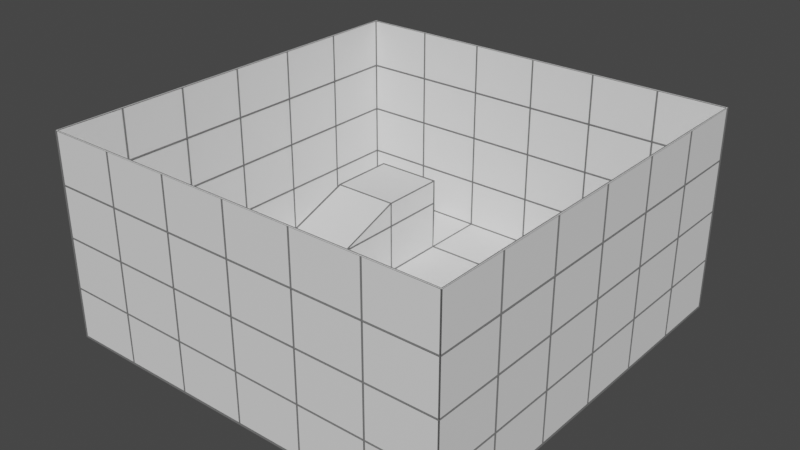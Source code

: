 # Source: Room3.blend  (saved by Blender 4.2.66; exported with 4.5.12 LTS)
import bpy
from mathutils import Matrix  # noqa: F401  (used for matrix-valued properties, if any)

bpy.ops.wm.read_factory_settings(use_empty=True)
scene = bpy.context.scene
scene.name = 'Scene'

# ---- collections
col_collection = bpy.data.collections.new('Collection'); scene.collection.children.link(col_collection)

# ---- materials (node trees are filled in below, after node groups)
mat_material_001 = bpy.data.materials.new('Material.001')
mat_material_001.use_transparent_shadow = False
mat_wireframe = bpy.data.materials.new('Wireframe')
mat_wireframe.use_transparent_shadow = False

# ---- material node trees
mat_material_001.use_nodes = True; mat_material_001.node_tree.nodes.clear()
_N = mat_material_001.node_tree.nodes; _L = mat_material_001.node_tree.links
n0 = _N.new('ShaderNodeBsdfPrincipled'); n0.name = 'Principled BSDF'; n0.location = (10, 300)
n0.distribution = 'GGX'
n0.subsurface_method = 'RANDOM_WALK_SKIN'
n0.inputs[0].default_value = (0.855, 0.855, 0.855, 1.0)
n0.inputs[3].default_value = 1.45
n0.inputs[27].default_value = (0.0, 0.0, 0.0, 1.0)
n0.inputs[28].default_value = 1.0
n1 = _N.new('ShaderNodeOutputMaterial'); n1.name = 'Material Output'; n1.location = (300, 300)
_L.new(n0.outputs[0], n1.inputs[0])
n1.is_active_output = True
mat_wireframe.use_nodes = True; mat_wireframe.node_tree.nodes.clear()
_N = mat_wireframe.node_tree.nodes; _L = mat_wireframe.node_tree.links
n0 = _N.new('ShaderNodeBsdfPrincipled'); n0.name = 'Principled BSDF'; n0.location = (10, 300)
n0.distribution = 'GGX'
n0.subsurface_method = 'RANDOM_WALK_SKIN'
n0.inputs[0].default_value = (0.1329, 0.1329, 0.1329, 1.0)
n0.inputs[3].default_value = 1.45
n0.inputs[27].default_value = (0.0, 0.0, 0.0, 1.0)
n0.inputs[28].default_value = 1.0
n1 = _N.new('ShaderNodeOutputMaterial'); n1.name = 'Material Output'; n1.location = (300, 300)
_L.new(n0.outputs[0], n1.inputs[0])
n1.is_active_output = True

# ---- world
world_world = bpy.data.worlds.new('World'); scene.world = world_world
world_world.use_nodes = True; world_world.node_tree.nodes.clear()
_N = world_world.node_tree.nodes; _L = world_world.node_tree.links
n0 = _N.new('ShaderNodeOutputWorld'); n0.name = 'World Output'; n0.location = (300, 300)
n1 = _N.new('ShaderNodeBackground'); n1.name = 'Background'; n1.location = (10, 300)
n1.inputs[0].default_value = (0.05088, 0.05088, 0.05088, 1.0)
_L.new(n1.outputs[0], n0.inputs[0])
n0.is_active_output = True
world_world.color = (0.05088, 0.05088, 0.05088)
world_world.use_sun_shadow = False
world_world.sun_shadow_jitter_overblur = 0.0

# ---- meshes
me_plane = bpy.data.meshes.new('Plane')
me_plane.from_pydata([(-1.0, -1.0, 0.0), (1.0, -1.0, 0.0), (-1.0, 1.0, 0.0), (1.0, 1.0, 0.0), (-1.0, 0.0, 0.0), (0.0, -1.0, 0.0), (1.0, 0.0, 0.0), (0.0, 1.0, 0.0), (0.0, 0.0, 0.0), (-1.0, -1.0, 0.5), (1.0, -1.0, 0.5), (-1.0, 1.0, 0.5), (1.0, 1.0, 0.5), (-1.0, 0.0, 0.5), (0.0, -1.0, 0.5), (1.0, 0.0, 0.5), (0.0, 1.0, 0.5), (-1.0, -0.3333, 0.0), (-1.0, -0.6667, 0.0), (0.3333, -1.0, 0.0), (0.6667, -1.0, 0.0), (1.0, 0.3333, 0.0), (1.0, 0.6667, 0.0), (-0.3333, 1.0, 0.0), (-0.6667, 1.0, 0.0), (-1.0, 0.6667, 0.0), (-1.0, 0.3333, 0.0), (-0.6667, -1.0, 0.0), (-0.3333, -1.0, 0.0), (1.0, -0.6667, 0.0), (1.0, -0.3333, 0.0), (0.6667, 1.0, 0.0), (0.3333, 1.0, 0.0), (0.0, 0.3333, 0.0), (0.0, 0.6667, 0.0), (0.0, -0.6667, 0.0), (0.0, -0.3333, 0.0), (-0.3333, 0.0, 0.0), (-0.6667, 0.0, 0.0), (0.6667, 0.0, 0.0), (0.3333, 0.0, 0.0), (-1.0, -0.3333, 0.5), (-1.0, -0.6667, 0.5), (0.3333, -1.0, 0.5), (0.6667, -1.0, 0.5), (1.0, 0.3333, 0.5), (1.0, 0.6667, 0.5), (-0.3333, 1.0, 0.5), (-0.6667, 1.0, 0.5), (-1.0, 0.6667, 0.5), (-1.0, 0.3333, 0.5), (-0.6667, -1.0, 0.5), (-0.3333, -1.0, 0.5), (1.0, -0.6667, 0.5), (1.0, -0.3333, 0.5), (0.6667, 1.0, 0.5), (0.3333, 1.0, 0.5), (0.3333, -0.6667, 0.0), (0.3333, -0.3333, 0.0), (0.6667, -0.6667, 0.0), (0.6667, -0.3333, 0.0), (-0.6667, -0.6667, 0.0), (-0.6667, -0.3333, 0.0), (-0.3333, -0.6667, 0.0), (-0.3333, -0.3333, 0.0), (-0.6667, 0.3333, 0.0), (-0.6667, 0.6667, 0.0), (-0.3333, 0.3333, 0.0), (-0.3333, 0.6667, 0.0), (0.3333, 0.3333, 0.0), (0.3333, 0.6667, 0.0), (0.6667, 0.3333, 0.0), (0.6667, 0.6667, 0.0), (1.0, 0.0, 0.25), (1.0, -1.0, 0.25), (-1.0, 0.0, 0.25), (-1.0, 1.0, 0.25), (1.0, 1.0, 0.25), (-1.0, -1.0, 0.25), (0.0, 1.0, 0.25), (0.0, -1.0, 0.25), (0.6667, -1.0, 0.25), (0.3333, -1.0, 0.25), (-0.6667, 1.0, 0.25), (-0.3333, 1.0, 0.25), (-0.3333, -1.0, 0.25), (-0.6667, -1.0, 0.25), (0.3333, 1.0, 0.25), (0.6667, 1.0, 0.25), (-1.0, -0.6667, 0.25), (-1.0, -0.3333, 0.25), (1.0, 0.6667, 0.25), (1.0, 0.3333, 0.25), (-1.0, 0.3333, 0.25), (-1.0, 0.6667, 0.25), (1.0, -0.3333, 0.25), (1.0, -0.6667, 0.25), (-1.0, -1.0, 0.75), (1.0, -1.0, 0.75), (-1.0, 1.0, 0.75), (1.0, 1.0, 0.75), (-1.0, 0.0, 0.75), (0.0, -1.0, 0.75), (1.0, 0.0, 0.75), (0.0, 1.0, 0.75), (-1.0, -0.3333, 0.75), (-1.0, -0.6667, 0.75), (0.3333, -1.0, 0.75), (0.6667, -1.0, 0.75), (1.0, 0.3333, 0.75), (1.0, 0.6667, 0.75), (-0.3333, 1.0, 0.75), (-0.6667, 1.0, 0.75), (-1.0, 0.6667, 0.75), (-1.0, 0.3333, 0.75), (-0.6667, -1.0, 0.75), (-0.3333, -1.0, 0.75), (1.0, -0.6667, 0.75), (1.0, -0.3333, 0.75), (0.6667, 1.0, 0.75), (0.3333, 1.0, 0.75), (-1.0, -1.0, 1.0), (1.0, -1.0, 1.0), (-1.0, 1.0, 1.0), (1.0, 1.0, 1.0), (-1.0, 0.0, 1.0), (0.0, -1.0, 1.0), (1.0, 0.0, 1.0), (0.0, 1.0, 1.0), (-1.0, -0.3333, 1.0), (-1.0, -0.6667, 1.0), (0.3333, -1.0, 1.0), (0.6667, -1.0, 1.0), (1.0, 0.3333, 1.0), (1.0, 0.6667, 1.0), (-0.3333, 1.0, 1.0), (-0.6667, 1.0, 1.0), (-1.0, 0.6667, 1.0), (-1.0, 0.3333, 1.0), (-0.6667, -1.0, 1.0), (-0.3333, -1.0, 1.0), (1.0, -0.6667, 1.0), (1.0, -0.3333, 1.0), (0.6667, 1.0, 1.0), (0.3333, 1.0, 1.0), (-0.3333, -0.3333, 0.25), (-0.3333, -0.6667, 0.25), (-0.6667, -0.3333, 0.25), (-0.6667, -0.6667, 0.25), (-0.6667, 0.6667, 0.375), (-0.6667, 0.3333, 0.375), (0.0, -0.3333, 0.125), (0.0, -0.6667, 0.125), (-0.6667, 0.0, 0.25), (-0.3333, 0.0, 0.25), (-0.6667, 0.3333, 0.25), (-0.6667, 0.6667, 0.25), (-0.3333, 0.3333, 0.25), (-0.3333, 0.6667, 0.25), (-0.3333, 0.3333, 0.375), (-0.3333, 0.6667, 0.375)], [], [(72, 22, 3, 31), (68, 34, 7, 23), (64, 36, 8, 37), (60, 30, 6, 39), (96, 74, 10, 53), (94, 76, 11, 49), (92, 73, 15, 45), (90, 75, 13, 41), (88, 77, 12, 55), (86, 78, 9, 51), (84, 79, 16, 47), (82, 80, 14, 43), (74, 81, 44, 10), (81, 82, 43, 44), (76, 83, 48, 11), (83, 84, 47, 48), (80, 85, 52, 14), (85, 86, 51, 52), (79, 87, 56, 16), (87, 88, 55, 56), (78, 89, 42, 9), (89, 90, 41, 42), (77, 91, 46, 12), (91, 92, 45, 46), (75, 93, 50, 13), (93, 94, 49, 50), (73, 95, 54, 15), (95, 96, 53, 54), (36, 58, 40, 8), (58, 60, 39, 40), (5, 19, 57, 35), (63, 64, 145, 146), (19, 20, 59, 57), (57, 59, 60, 58), (20, 1, 29, 59), (59, 29, 30, 60), (17, 62, 38, 4), (62, 64, 37, 38), (0, 27, 61, 18), (18, 61, 62, 17), (27, 28, 63, 61), (61, 63, 146, 148), (28, 5, 35, 63), (63, 35, 152, 146), (25, 66, 24, 2), (66, 68, 23, 24), (4, 38, 65, 26), (26, 65, 66, 25), (38, 37, 154, 153), (68, 66, 156, 158), (37, 8, 33, 67), (67, 33, 34, 68), (34, 70, 32, 7), (70, 72, 31, 32), (8, 40, 69, 33), (33, 69, 70, 34), (40, 39, 71, 69), (69, 71, 72, 70), (39, 6, 21, 71), (71, 21, 22, 72), (30, 29, 96, 95), (6, 30, 95, 73), (26, 25, 94, 93), (4, 26, 93, 75), (22, 21, 92, 91), (3, 22, 91, 77), (18, 17, 90, 89), (0, 18, 89, 78), (32, 31, 88, 87), (7, 32, 87, 79), (28, 27, 86, 85), (5, 28, 85, 80), (24, 23, 84, 83), (2, 24, 83, 76), (20, 19, 82, 81), (1, 20, 81, 74), (19, 5, 80, 82), (23, 7, 79, 84), (27, 0, 78, 86), (31, 3, 77, 88), (17, 4, 75, 90), (21, 6, 73, 92), (25, 2, 76, 94), (29, 1, 74, 96), (50, 49, 113, 114), (14, 52, 116, 102), (43, 14, 102, 107), (51, 9, 97, 115), (15, 54, 118, 103), (44, 43, 107, 108), (52, 51, 115, 116), (16, 56, 120, 104), (45, 15, 103, 109), (9, 42, 106, 97), (53, 10, 98, 117), (46, 45, 109, 110), (10, 44, 108, 98), (54, 53, 117, 118), (47, 16, 104, 111), (12, 46, 110, 100), (55, 12, 100, 119), (48, 47, 111, 112), (11, 48, 112, 99), (41, 13, 101, 105), (56, 55, 119, 120), (49, 11, 99, 113), (13, 50, 114, 101), (42, 41, 105, 106), (111, 104, 128, 135), (104, 120, 144, 128), (119, 100, 124, 143), (97, 106, 130, 121), (112, 111, 135, 136), (105, 101, 125, 129), (120, 119, 143, 144), (98, 108, 132, 122), (113, 99, 123, 137), (106, 105, 129, 130), (100, 110, 134, 124), (114, 113, 137, 138), (107, 102, 126, 131), (99, 112, 136, 123), (115, 97, 121, 139), (108, 107, 131, 132), (101, 114, 138, 125), (116, 115, 139, 140), (109, 103, 127, 133), (102, 116, 140, 126), (117, 98, 122, 141), (110, 109, 133, 134), (103, 118, 142, 127), (118, 117, 141, 142), (154, 157, 159), (64, 62, 147, 145), (62, 61, 148, 147), (148, 146, 145, 147), (146, 152, 151, 145), (65, 38, 153, 155), (36, 64, 145, 151), (152, 57, 58, 151), (36, 35, 152, 151), (58, 36, 151), (35, 57, 152), (150, 159, 160, 149), (37, 67, 157, 154), (158, 156, 149, 160), (67, 68, 158, 157), (65, 67, 157, 155), (66, 65, 155, 156), (157, 158, 160, 159), (155, 157, 159, 150), (156, 155, 150, 149), (153, 154, 159, 150), (155, 153, 150)])
_uv = me_plane.uv_layers.new(name='UVMap')
_uv.uv.foreach_set('vector', [0.8333, 0.8333, 1.0, 0.8333, 1.0, 1.0, 0.8333, 1.0, 0.3333, 0.8333, 0.5, 0.8333, 0.5, 1.0, 0.3333, 1.0, 0.3333, 0.3333, 0.5, 0.3333, 0.5, 0.5, 0.3333, 0.5, 0.8333, 0.3333, 1.0, 0.3333, 1.0, 0.5, 0.8333, 0.5, 1.0, 0.1667, 1.0, 0.0, 1.0, 0.0, 1.0, 0.1667, 0.0, 0.8333, 0.0, 1.0, 0.0, 1.0, 0.0, 0.8333, 1.0, 0.6667, 1.0, 0.5, 1.0, 0.5, 1.0, 0.6667, 0.0, 0.3333, 0.0, 0.5, 0.0, 0.5, 0.0, 0.3333, 0.8333, 1.0, 1.0, 1.0, 1.0, 1.0, 0.8333, 1.0, 0.1667, 0.0, 0.0, 0.0, 0.0, 0.0, 0.1667, 0.0, 0.3333, 1.0, 0.5, 1.0, 0.5, 1.0, 0.3333, 1.0, 0.6667, 0.0, 0.5, 0.0, 0.5, 0.0, 0.6667, 0.0, 1.0, 0.0, 0.8333, 0.0, 0.8333, 0.0, 1.0, 0.0, 0.8333, 0.0, 0.6667, 0.0, 0.6667, 0.0, 0.8333, 0.0, 0.0, 1.0, 0.1667, 1.0, 0.1667, 1.0, 0.0, 1.0, 0.1667, 1.0, 0.3333, 1.0, 0.3333, 1.0, 0.1667, 1.0, 0.5, 0.0, 0.3333, 0.0, 0.3333, 0.0, 0.5, 0.0, 0.3333, 0.0, 0.1667, 0.0, 0.1667, 0.0, 0.3333, 0.0, 0.5, 1.0, 0.6667, 1.0, 0.6667, 1.0, 0.5, 1.0, 0.6667, 1.0, 0.8333, 1.0, 0.8333, 1.0, 0.6667, 1.0, 0.0, 0.0, 0.0, 0.1667, 0.0, 0.1667, 0.0, 0.0, 0.0, 0.1667, 0.0, 0.3333, 0.0, 0.3333, 0.0, 0.1667, 1.0, 1.0, 1.0, 0.8333, 1.0, 0.8333, 1.0, 1.0, 1.0, 0.8333, 1.0, 0.6667, 1.0, 0.6667, 1.0, 0.8333, 0.0, 0.5, 0.0, 0.6667, 0.0, 0.6667, 0.0, 0.5, 0.0, 0.6667, 0.0, 0.8333, 0.0, 0.8333, 0.0, 0.6667, 1.0, 0.5, 1.0, 0.3333, 1.0, 0.3333, 1.0, 0.5, 1.0, 0.3333, 1.0, 0.1667, 1.0, 0.1667, 1.0, 0.3333, 0.5, 0.3333, 0.6667, 0.3333, 0.6667, 0.5, 0.5, 0.5, 0.6667, 0.3333, 0.8333, 0.3333, 0.8333, 0.5, 0.6667, 0.5, 0.5, 0.0, 0.6667, 0.0, 0.6667, 0.1667, 0.5, 0.1667, 0.3333, 0.1667, 0.3333, 0.3333, 0.3333, 0.3333, 0.3333, 0.1667, 0.6667, 0.0, 0.8333, 0.0, 0.8333, 0.1667, 0.6667, 0.1667, 0.6667, 0.1667, 0.8333, 0.1667, 0.8333, 0.3333, 0.6667, 0.3333, 0.8333, 0.0, 1.0, 0.0, 1.0, 0.1667, 0.8333, 0.1667, 0.8333, 0.1667, 1.0, 0.1667, 1.0, 0.3333, 0.8333, 0.3333, 0.0, 0.3333, 0.1667, 0.3333, 0.1667, 0.5, 0.0, 0.5, 0.1667, 0.3333, 0.3333, 0.3333, 0.3333, 0.5, 0.1667, 0.5, 0.0, 0.0, 0.1667, 0.0, 0.1667, 0.1667, 0.0, 0.1667, 0.0, 0.1667, 0.1667, 0.1667, 0.1667, 0.3333, 0.0, 0.3333, 0.1667, 0.0, 0.3333, 0.0, 0.3333, 0.1667, 0.1667, 0.1667, 0.1667, 0.1667, 0.3333, 0.1667, 0.3333, 0.1667, 0.1667, 0.1667, 0.3333, 0.0, 0.5, 0.0, 0.5, 0.1667, 0.3333, 0.1667, 0.3333, 0.1667, 0.5, 0.1667, 0.5, 0.1667, 0.3333, 0.1667, 0.0, 0.8333, 0.1667, 0.8333, 0.1667, 1.0, 0.0, 1.0, 0.1667, 0.8333, 0.3333, 0.8333, 0.3333, 1.0, 0.1667, 1.0, 0.0, 0.5, 0.1667, 0.5, 0.1667, 0.6667, 0.0, 0.6667, 0.0, 0.6667, 0.1667, 0.6667, 0.1667, 0.8333, 0.0, 0.8333, 0.1667, 0.5, 0.3333, 0.5, 0.3333, 0.5, 0.1667, 0.5, 0.3333, 0.8333, 0.1667, 0.8333, 0.1667, 0.8333, 0.3333, 0.8333, 0.3333, 0.5, 0.5, 0.5, 0.5, 0.6667, 0.3333, 0.6667, 0.3333, 0.6667, 0.5, 0.6667, 0.5, 0.8333, 0.3333, 0.8333, 0.5, 0.8333, 0.6667, 0.8333, 0.6667, 1.0, 0.5, 1.0, 0.6667, 0.8333, 0.8333, 0.8333, 0.8333, 1.0, 0.6667, 1.0, 0.5, 0.5, 0.6667, 0.5, 0.6667, 0.6667, 0.5, 0.6667, 0.5, 0.6667, 0.6667, 0.6667, 0.6667, 0.8333, 0.5, 0.8333, 0.6667, 0.5, 0.8333, 0.5, 0.8333, 0.6667, 0.6667, 0.6667, 0.6667, 0.6667, 0.8333, 0.6667, 0.8333, 0.8333, 0.6667, 0.8333, 0.8333, 0.5, 1.0, 0.5, 1.0, 0.6667, 0.8333, 0.6667, 0.8333, 0.6667, 1.0, 0.6667, 1.0, 0.8333, 0.8333, 0.8333, 1.0, 0.3333, 1.0, 0.1667, 1.0, 0.1667, 1.0, 0.3333, 1.0, 0.5, 1.0, 0.3333, 1.0, 0.3333, 1.0, 0.5, 0.0, 0.6667, 0.0, 0.8333, 0.0, 0.8333, 0.0, 0.6667, 0.0, 0.5, 0.0, 0.6667, 0.0, 0.6667, 0.0, 0.5, 1.0, 0.8333, 1.0, 0.6667, 1.0, 0.6667, 1.0, 0.8333, 1.0, 1.0, 1.0, 0.8333, 1.0, 0.8333, 1.0, 1.0, 0.0, 0.1667, 0.0, 0.3333, 0.0, 0.3333, 0.0, 0.1667, 0.0, 0.0, 0.0, 0.1667, 0.0, 0.1667, 0.0, 0.0, 0.6667, 1.0, 0.8333, 1.0, 0.8333, 1.0, 0.6667, 1.0, 0.5, 1.0, 0.6667, 1.0, 0.6667, 1.0, 0.5, 1.0, 0.3333, 0.0, 0.1667, 0.0, 0.1667, 0.0, 0.3333, 0.0, 0.5, 0.0, 0.3333, 0.0, 0.3333, 0.0, 0.5, 0.0, 0.1667, 1.0, 0.3333, 1.0, 0.3333, 1.0, 0.1667, 1.0, 0.0, 1.0, 0.1667, 1.0, 0.1667, 1.0, 0.0, 1.0, 0.8333, 0.0, 0.6667, 0.0, 0.6667, 0.0, 0.8333, 0.0, 1.0, 0.0, 0.8333, 0.0, 0.8333, 0.0, 1.0, 0.0, 0.6667, 0.0, 0.5, 0.0, 0.5, 0.0, 0.6667, 0.0, 0.3333, 1.0, 0.5, 1.0, 0.5, 1.0, 0.3333, 1.0, 0.1667, 0.0, 0.0, 0.0, 0.0, 0.0, 0.1667, 0.0, 0.8333, 1.0, 1.0, 1.0, 1.0, 1.0, 0.8333, 1.0, 0.0, 0.3333, 0.0, 0.5, 0.0, 0.5, 0.0, 0.3333, 1.0, 0.6667, 1.0, 0.5, 1.0, 0.5, 1.0, 0.6667, 0.0, 0.8333, 0.0, 1.0, 0.0, 1.0, 0.0, 0.8333, 1.0, 0.1667, 1.0, 0.0, 1.0, 0.0, 1.0, 0.1667, 0.0, 0.6667, 0.0, 0.8333, 0.0, 0.8333, 0.0, 0.6667, 0.5, 0.0, 0.3333, 0.0, 0.3333, 0.0, 0.5, 0.0, 0.6667, 0.0, 0.5, 0.0, 0.5, 0.0, 0.6667, 0.0, 0.1667, 0.0, 0.0, 0.0, 0.0, 0.0, 0.1667, 0.0, 1.0, 0.5, 1.0, 0.3333, 1.0, 0.3333, 1.0, 0.5, 0.8333, 0.0, 0.6667, 0.0, 0.6667, 0.0, 0.8333, 0.0, 0.3333, 0.0, 0.1667, 0.0, 0.1667, 0.0, 0.3333, 0.0, 0.5, 1.0, 0.6667, 1.0, 0.6667, 1.0, 0.5, 1.0, 1.0, 0.6667, 1.0, 0.5, 1.0, 0.5, 1.0, 0.6667, 0.0, 0.0, 0.0, 0.1667, 0.0, 0.1667, 0.0, 0.0, 1.0, 0.1667, 1.0, 0.0, 1.0, 0.0, 1.0, 0.1667, 1.0, 0.8333, 1.0, 0.6667, 1.0, 0.6667, 1.0, 0.8333, 1.0, 0.0, 0.8333, 0.0, 0.8333, 0.0, 1.0, 0.0, 1.0, 0.3333, 1.0, 0.1667, 1.0, 0.1667, 1.0, 0.3333, 0.3333, 1.0, 0.5, 1.0, 0.5, 1.0, 0.3333, 1.0, 1.0, 1.0, 1.0, 0.8333, 1.0, 0.8333, 1.0, 1.0, 0.8333, 1.0, 1.0, 1.0, 1.0, 1.0, 0.8333, 1.0, 0.1667, 1.0, 0.3333, 1.0, 0.3333, 1.0, 0.1667, 1.0, 0.0, 1.0, 0.1667, 1.0, 0.1667, 1.0, 0.0, 1.0, 0.0, 0.3333, 0.0, 0.5, 0.0, 0.5, 0.0, 0.3333, 0.6667, 1.0, 0.8333, 1.0, 0.8333, 1.0, 0.6667, 1.0, 0.0, 0.8333, 0.0, 1.0, 0.0, 1.0, 0.0, 0.8333, 0.0, 0.5, 0.0, 0.6667, 0.0, 0.6667, 0.0, 0.5, 0.0, 0.1667, 0.0, 0.3333, 0.0, 0.3333, 0.0, 0.1667, 0.3333, 1.0, 0.5, 1.0, 0.5, 1.0, 0.3333, 1.0, 0.5, 1.0, 0.6667, 1.0, 0.6667, 1.0, 0.5, 1.0, 0.8333, 1.0, 1.0, 1.0, 1.0, 1.0, 0.8333, 1.0, 0.0, 0.0, 0.0, 0.1667, 0.0, 0.1667, 0.0, 0.0, 0.1667, 1.0, 0.3333, 1.0, 0.3333, 1.0, 0.1667, 1.0, 0.0, 0.3333, 0.0, 0.5, 0.0, 0.5, 0.0, 0.3333, 0.6667, 1.0, 0.8333, 1.0, 0.8333, 1.0, 0.6667, 1.0, 1.0, 0.0, 0.8333, 0.0, 0.8333, 0.0, 1.0, 0.0, 0.0, 0.8333, 0.0, 1.0, 0.0, 1.0, 0.0, 0.8333, 0.0, 0.1667, 0.0, 0.3333, 0.0, 0.3333, 0.0, 0.1667, 1.0, 1.0, 1.0, 0.8333, 1.0, 0.8333, 1.0, 1.0, 0.0, 0.6667, 0.0, 0.8333, 0.0, 0.8333, 0.0, 0.6667, 0.6667, 0.0, 0.5, 0.0, 0.5, 0.0, 0.6667, 0.0, 0.0, 1.0, 0.1667, 1.0, 0.1667, 1.0, 0.0, 1.0, 0.1667, 0.0, 0.0, 0.0, 0.0, 0.0, 0.1667, 0.0, 0.8333, 0.0, 0.6667, 0.0, 0.6667, 0.0, 0.8333, 0.0, 0.0, 0.5, 0.0, 0.6667, 0.0, 0.6667, 0.0, 0.5, 0.3333, 0.0, 0.1667, 0.0, 0.1667, 0.0, 0.3333, 0.0, 1.0, 0.6667, 1.0, 0.5, 1.0, 0.5, 1.0, 0.6667, 0.5, 0.0, 0.3333, 0.0, 0.3333, 0.0, 0.5, 0.0, 1.0, 0.1667, 1.0, 0.0, 1.0, 0.0, 1.0, 0.1667, 1.0, 0.8333, 1.0, 0.6667, 1.0, 0.6667, 1.0, 0.8333, 1.0, 0.5, 1.0, 0.3333, 1.0, 0.3333, 1.0, 0.5, 1.0, 0.3333, 1.0, 0.1667, 1.0, 0.1667, 1.0, 0.3333, 0.3333, 0.5, 0.3333, 0.6667, 0.3333, 0.6667, 0.3333, 0.3333, 0.1667, 0.3333, 0.1667, 0.3333, 0.3333, 0.3333, 0.1667, 0.3333, 0.1667, 0.1667, 0.1667, 0.1667, 0.1667, 0.3333, 0.1667, 0.1667, 0.3333, 0.1667, 0.3333, 0.3333, 0.1667, 0.3333, 0.3333, 0.1667, 0.5, 0.1667, 0.5, 0.3333, 0.3333, 0.3333, 0.1667, 0.6667, 0.1667, 0.5, 0.1667, 0.5, 0.1667, 0.6667, 0.5, 0.3333, 0.3333, 0.3333, 0.3333, 0.3333, 0.5, 0.3333, 0.5, 0.1667, 0.6667, 0.1667, 0.6667, 0.3333, 0.5, 0.3333, 0.5, 0.3333, 0.5, 0.1667, 0.5, 0.1667, 0.5, 0.3333, 0.6667, 0.3333, 0.5, 0.3333, 0.5, 0.3333, 0.5, 0.1667, 0.6667, 0.1667, 0.5, 0.1667, 0.1667, 0.6667, 0.3333, 0.6667, 0.3333, 0.8333, 0.1667, 0.8333, 0.3333, 0.5, 0.3333, 0.6667, 0.3333, 0.6667, 0.3333, 0.5, 0.3333, 0.8333, 0.1667, 0.8333, 0.1667, 0.8333, 0.3333, 0.8333, 0.3333, 0.6667, 0.3333, 0.8333, 0.3333, 0.8333, 0.3333, 0.6667, 0.1667, 0.6667, 0.3333, 0.6667, 0.3333, 0.6667, 0.1667, 0.6667, 0.1667, 0.8333, 0.1667, 0.6667, 0.1667, 0.6667, 0.1667, 0.8333, 0.3333, 0.6667, 0.3333, 0.8333, 0.3333, 0.8333, 0.3333, 0.6667, 0.1667, 0.6667, 0.3333, 0.6667, 0.3333, 0.6667, 0.1667, 0.6667, 0.1667, 0.8333, 0.1667, 0.6667, 0.1667, 0.6667, 0.1667, 0.8333, 0.1667, 0.5, 0.3333, 0.5, 0.3333, 0.6667, 0.1667, 0.6667, 0.1667, 0.6667, 0.1667, 0.5, 0.1667, 0.6667])
me_plane.materials.append(mat_material_001)
me_plane.update()
me_plane_001 = bpy.data.meshes.new('Plane.001')
me_plane_001.from_pydata([(-1.0, -1.0, 0.0), (1.0, -1.0, 0.0), (-1.0, 1.0, 0.0), (1.0, 1.0, 0.0), (-1.0, 0.0, 0.0), (0.0, -1.0, 0.0), (1.0, 0.0, 0.0), (0.0, 1.0, 0.0), (0.0, 0.0, 0.0), (-1.0, -1.0, 0.5), (1.0, -1.0, 0.5), (-1.0, 1.0, 0.5), (1.0, 1.0, 0.5), (-1.0, 0.0, 0.5), (0.0, -1.0, 0.5), (1.0, 0.0, 0.5), (0.0, 1.0, 0.5), (-1.0, -0.3333, 0.0), (-1.0, -0.6667, 0.0), (0.3333, -1.0, 0.0), (0.6667, -1.0, 0.0), (1.0, 0.3333, 0.0), (1.0, 0.6667, 0.0), (-0.3333, 1.0, 0.0), (-0.6667, 1.0, 0.0), (-1.0, 0.6667, 0.0), (-1.0, 0.3333, 0.0), (-0.6667, -1.0, 0.0), (-0.3333, -1.0, 0.0), (1.0, -0.6667, 0.0), (1.0, -0.3333, 0.0), (0.6667, 1.0, 0.0), (0.3333, 1.0, 0.0), (0.0, 0.3333, 0.0), (0.0, 0.6667, 0.0), (0.0, -0.6667, 0.0), (0.0, -0.3333, 0.0), (-0.3333, 0.0, 0.0), (-0.6667, 0.0, 0.0), (0.6667, 0.0, 0.0), (0.3333, 0.0, 0.0), (-1.0, -0.3333, 0.5), (-1.0, -0.6667, 0.5), (0.3333, -1.0, 0.5), (0.6667, -1.0, 0.5), (1.0, 0.3333, 0.5), (1.0, 0.6667, 0.5), (-0.3333, 1.0, 0.5), (-0.6667, 1.0, 0.5), (-1.0, 0.6667, 0.5), (-1.0, 0.3333, 0.5), (-0.6667, -1.0, 0.5), (-0.3333, -1.0, 0.5), (1.0, -0.6667, 0.5), (1.0, -0.3333, 0.5), (0.6667, 1.0, 0.5), (0.3333, 1.0, 0.5), (0.3333, -0.6667, 0.0), (0.3333, -0.3333, 0.0), (0.6667, -0.6667, 0.0), (0.6667, -0.3333, 0.0), (-0.6667, -0.6667, 0.0), (-0.6667, -0.3333, 0.0), (-0.3333, -0.6667, 0.0), (-0.3333, -0.3333, 0.0), (-0.6667, 0.3333, 0.0), (-0.6667, 0.6667, 0.0), (-0.3333, 0.3333, 0.0), (-0.3333, 0.6667, 0.0), (0.3333, 0.3333, 0.0), (0.3333, 0.6667, 0.0), (0.6667, 0.3333, 0.0), (0.6667, 0.6667, 0.0), (1.0, 0.0, 0.25), (1.0, -1.0, 0.25), (-1.0, 0.0, 0.25), (-1.0, 1.0, 0.25), (1.0, 1.0, 0.25), (-1.0, -1.0, 0.25), (0.0, 1.0, 0.25), (0.0, -1.0, 0.25), (0.6667, -1.0, 0.25), (0.3333, -1.0, 0.25), (-0.6667, 1.0, 0.25), (-0.3333, 1.0, 0.25), (-0.3333, -1.0, 0.25), (-0.6667, -1.0, 0.25), (0.3333, 1.0, 0.25), (0.6667, 1.0, 0.25), (-1.0, -0.6667, 0.25), (-1.0, -0.3333, 0.25), (1.0, 0.6667, 0.25), (1.0, 0.3333, 0.25), (-1.0, 0.3333, 0.25), (-1.0, 0.6667, 0.25), (1.0, -0.3333, 0.25), (1.0, -0.6667, 0.25), (-1.0, -1.0, 0.75), (1.0, -1.0, 0.75), (-1.0, 1.0, 0.75), (1.0, 1.0, 0.75), (-1.0, 0.0, 0.75), (0.0, -1.0, 0.75), (1.0, 0.0, 0.75), (0.0, 1.0, 0.75), (-1.0, -0.3333, 0.75), (-1.0, -0.6667, 0.75), (0.3333, -1.0, 0.75), (0.6667, -1.0, 0.75), (1.0, 0.3333, 0.75), (1.0, 0.6667, 0.75), (-0.3333, 1.0, 0.75), (-0.6667, 1.0, 0.75), (-1.0, 0.6667, 0.75), (-1.0, 0.3333, 0.75), (-0.6667, -1.0, 0.75), (-0.3333, -1.0, 0.75), (1.0, -0.6667, 0.75), (1.0, -0.3333, 0.75), (0.6667, 1.0, 0.75), (0.3333, 1.0, 0.75), (-1.0, -1.0, 1.0), (1.0, -1.0, 1.0), (-1.0, 1.0, 1.0), (1.0, 1.0, 1.0), (-1.0, 0.0, 1.0), (0.0, -1.0, 1.0), (1.0, 0.0, 1.0), (0.0, 1.0, 1.0), (-1.0, -0.3333, 1.0), (-1.0, -0.6667, 1.0), (0.3333, -1.0, 1.0), (0.6667, -1.0, 1.0), (1.0, 0.3333, 1.0), (1.0, 0.6667, 1.0), (-0.3333, 1.0, 1.0), (-0.6667, 1.0, 1.0), (-1.0, 0.6667, 1.0), (-1.0, 0.3333, 1.0), (-0.6667, -1.0, 1.0), (-0.3333, -1.0, 1.0), (1.0, -0.6667, 1.0), (1.0, -0.3333, 1.0), (0.6667, 1.0, 1.0), (0.3333, 1.0, 1.0), (-0.3333, -0.3333, 0.25), (-0.3333, -0.6667, 0.25), (-0.6667, -0.3333, 0.25), (-0.6667, -0.6667, 0.25), (-0.6667, 0.6667, 0.375), (-0.6667, 0.3333, 0.375), (0.0, -0.3333, 0.125), (0.0, -0.6667, 0.125), (-0.6667, 0.0, 0.25), (-0.3333, 0.0, 0.25), (-0.6667, 0.3333, 0.25), (-0.6667, 0.6667, 0.25), (-0.3333, 0.3333, 0.25), (-0.3333, 0.6667, 0.25), (-0.3333, 0.3333, 0.375), (-0.3333, 0.6667, 0.375)], [], [(72, 22, 3, 31), (68, 34, 7, 23), (64, 36, 8, 37), (60, 30, 6, 39), (96, 74, 10, 53), (94, 76, 11, 49), (92, 73, 15, 45), (90, 75, 13, 41), (88, 77, 12, 55), (86, 78, 9, 51), (84, 79, 16, 47), (82, 80, 14, 43), (74, 81, 44, 10), (81, 82, 43, 44), (76, 83, 48, 11), (83, 84, 47, 48), (80, 85, 52, 14), (85, 86, 51, 52), (79, 87, 56, 16), (87, 88, 55, 56), (78, 89, 42, 9), (89, 90, 41, 42), (77, 91, 46, 12), (91, 92, 45, 46), (75, 93, 50, 13), (93, 94, 49, 50), (73, 95, 54, 15), (95, 96, 53, 54), (36, 58, 40, 8), (58, 60, 39, 40), (5, 19, 57, 35), (63, 64, 145, 146), (19, 20, 59, 57), (57, 59, 60, 58), (20, 1, 29, 59), (59, 29, 30, 60), (17, 62, 38, 4), (62, 64, 37, 38), (0, 27, 61, 18), (18, 61, 62, 17), (27, 28, 63, 61), (61, 63, 146, 148), (28, 5, 35, 63), (63, 35, 152, 146), (25, 66, 24, 2), (66, 68, 23, 24), (4, 38, 65, 26), (26, 65, 66, 25), (38, 37, 154, 153), (68, 66, 156, 158), (37, 8, 33, 67), (67, 33, 34, 68), (34, 70, 32, 7), (70, 72, 31, 32), (8, 40, 69, 33), (33, 69, 70, 34), (40, 39, 71, 69), (69, 71, 72, 70), (39, 6, 21, 71), (71, 21, 22, 72), (30, 29, 96, 95), (6, 30, 95, 73), (26, 25, 94, 93), (4, 26, 93, 75), (22, 21, 92, 91), (3, 22, 91, 77), (18, 17, 90, 89), (0, 18, 89, 78), (32, 31, 88, 87), (7, 32, 87, 79), (28, 27, 86, 85), (5, 28, 85, 80), (24, 23, 84, 83), (2, 24, 83, 76), (20, 19, 82, 81), (1, 20, 81, 74), (19, 5, 80, 82), (23, 7, 79, 84), (27, 0, 78, 86), (31, 3, 77, 88), (17, 4, 75, 90), (21, 6, 73, 92), (25, 2, 76, 94), (29, 1, 74, 96), (50, 49, 113, 114), (14, 52, 116, 102), (43, 14, 102, 107), (51, 9, 97, 115), (15, 54, 118, 103), (44, 43, 107, 108), (52, 51, 115, 116), (16, 56, 120, 104), (45, 15, 103, 109), (9, 42, 106, 97), (53, 10, 98, 117), (46, 45, 109, 110), (10, 44, 108, 98), (54, 53, 117, 118), (47, 16, 104, 111), (12, 46, 110, 100), (55, 12, 100, 119), (48, 47, 111, 112), (11, 48, 112, 99), (41, 13, 101, 105), (56, 55, 119, 120), (49, 11, 99, 113), (13, 50, 114, 101), (42, 41, 105, 106), (111, 104, 128, 135), (104, 120, 144, 128), (119, 100, 124, 143), (97, 106, 130, 121), (112, 111, 135, 136), (105, 101, 125, 129), (120, 119, 143, 144), (98, 108, 132, 122), (113, 99, 123, 137), (106, 105, 129, 130), (100, 110, 134, 124), (114, 113, 137, 138), (107, 102, 126, 131), (99, 112, 136, 123), (115, 97, 121, 139), (108, 107, 131, 132), (101, 114, 138, 125), (116, 115, 139, 140), (109, 103, 127, 133), (102, 116, 140, 126), (117, 98, 122, 141), (110, 109, 133, 134), (103, 118, 142, 127), (118, 117, 141, 142), (154, 157, 159), (64, 62, 147, 145), (62, 61, 148, 147), (148, 146, 145, 147), (146, 152, 151, 145), (65, 38, 153, 155), (36, 64, 145, 151), (152, 57, 58, 151), (36, 35, 152, 151), (58, 36, 151), (35, 57, 152), (150, 159, 160, 149), (37, 67, 157, 154), (158, 156, 149, 160), (67, 68, 158, 157), (65, 67, 157, 155), (66, 65, 155, 156), (157, 158, 160, 159), (155, 157, 159, 150), (156, 155, 150, 149), (153, 154, 159, 150), (155, 153, 150)])
_uv = me_plane_001.uv_layers.new(name='UVMap')
_uv.uv.foreach_set('vector', [0.8333, 0.8333, 1.0, 0.8333, 1.0, 1.0, 0.8333, 1.0, 0.3333, 0.8333, 0.5, 0.8333, 0.5, 1.0, 0.3333, 1.0, 0.3333, 0.3333, 0.5, 0.3333, 0.5, 0.5, 0.3333, 0.5, 0.8333, 0.3333, 1.0, 0.3333, 1.0, 0.5, 0.8333, 0.5, 1.0, 0.1667, 1.0, 0.0, 1.0, 0.0, 1.0, 0.1667, 0.0, 0.8333, 0.0, 1.0, 0.0, 1.0, 0.0, 0.8333, 1.0, 0.6667, 1.0, 0.5, 1.0, 0.5, 1.0, 0.6667, 0.0, 0.3333, 0.0, 0.5, 0.0, 0.5, 0.0, 0.3333, 0.8333, 1.0, 1.0, 1.0, 1.0, 1.0, 0.8333, 1.0, 0.1667, 0.0, 0.0, 0.0, 0.0, 0.0, 0.1667, 0.0, 0.3333, 1.0, 0.5, 1.0, 0.5, 1.0, 0.3333, 1.0, 0.6667, 0.0, 0.5, 0.0, 0.5, 0.0, 0.6667, 0.0, 1.0, 0.0, 0.8333, 0.0, 0.8333, 0.0, 1.0, 0.0, 0.8333, 0.0, 0.6667, 0.0, 0.6667, 0.0, 0.8333, 0.0, 0.0, 1.0, 0.1667, 1.0, 0.1667, 1.0, 0.0, 1.0, 0.1667, 1.0, 0.3333, 1.0, 0.3333, 1.0, 0.1667, 1.0, 0.5, 0.0, 0.3333, 0.0, 0.3333, 0.0, 0.5, 0.0, 0.3333, 0.0, 0.1667, 0.0, 0.1667, 0.0, 0.3333, 0.0, 0.5, 1.0, 0.6667, 1.0, 0.6667, 1.0, 0.5, 1.0, 0.6667, 1.0, 0.8333, 1.0, 0.8333, 1.0, 0.6667, 1.0, 0.0, 0.0, 0.0, 0.1667, 0.0, 0.1667, 0.0, 0.0, 0.0, 0.1667, 0.0, 0.3333, 0.0, 0.3333, 0.0, 0.1667, 1.0, 1.0, 1.0, 0.8333, 1.0, 0.8333, 1.0, 1.0, 1.0, 0.8333, 1.0, 0.6667, 1.0, 0.6667, 1.0, 0.8333, 0.0, 0.5, 0.0, 0.6667, 0.0, 0.6667, 0.0, 0.5, 0.0, 0.6667, 0.0, 0.8333, 0.0, 0.8333, 0.0, 0.6667, 1.0, 0.5, 1.0, 0.3333, 1.0, 0.3333, 1.0, 0.5, 1.0, 0.3333, 1.0, 0.1667, 1.0, 0.1667, 1.0, 0.3333, 0.5, 0.3333, 0.6667, 0.3333, 0.6667, 0.5, 0.5, 0.5, 0.6667, 0.3333, 0.8333, 0.3333, 0.8333, 0.5, 0.6667, 0.5, 0.5, 0.0, 0.6667, 0.0, 0.6667, 0.1667, 0.5, 0.1667, 0.3333, 0.1667, 0.3333, 0.3333, 0.3333, 0.3333, 0.3333, 0.1667, 0.6667, 0.0, 0.8333, 0.0, 0.8333, 0.1667, 0.6667, 0.1667, 0.6667, 0.1667, 0.8333, 0.1667, 0.8333, 0.3333, 0.6667, 0.3333, 0.8333, 0.0, 1.0, 0.0, 1.0, 0.1667, 0.8333, 0.1667, 0.8333, 0.1667, 1.0, 0.1667, 1.0, 0.3333, 0.8333, 0.3333, 0.0, 0.3333, 0.1667, 0.3333, 0.1667, 0.5, 0.0, 0.5, 0.1667, 0.3333, 0.3333, 0.3333, 0.3333, 0.5, 0.1667, 0.5, 0.0, 0.0, 0.1667, 0.0, 0.1667, 0.1667, 0.0, 0.1667, 0.0, 0.1667, 0.1667, 0.1667, 0.1667, 0.3333, 0.0, 0.3333, 0.1667, 0.0, 0.3333, 0.0, 0.3333, 0.1667, 0.1667, 0.1667, 0.1667, 0.1667, 0.3333, 0.1667, 0.3333, 0.1667, 0.1667, 0.1667, 0.3333, 0.0, 0.5, 0.0, 0.5, 0.1667, 0.3333, 0.1667, 0.3333, 0.1667, 0.5, 0.1667, 0.5, 0.1667, 0.3333, 0.1667, 0.0, 0.8333, 0.1667, 0.8333, 0.1667, 1.0, 0.0, 1.0, 0.1667, 0.8333, 0.3333, 0.8333, 0.3333, 1.0, 0.1667, 1.0, 0.0, 0.5, 0.1667, 0.5, 0.1667, 0.6667, 0.0, 0.6667, 0.0, 0.6667, 0.1667, 0.6667, 0.1667, 0.8333, 0.0, 0.8333, 0.1667, 0.5, 0.3333, 0.5, 0.3333, 0.5, 0.1667, 0.5, 0.3333, 0.8333, 0.1667, 0.8333, 0.1667, 0.8333, 0.3333, 0.8333, 0.3333, 0.5, 0.5, 0.5, 0.5, 0.6667, 0.3333, 0.6667, 0.3333, 0.6667, 0.5, 0.6667, 0.5, 0.8333, 0.3333, 0.8333, 0.5, 0.8333, 0.6667, 0.8333, 0.6667, 1.0, 0.5, 1.0, 0.6667, 0.8333, 0.8333, 0.8333, 0.8333, 1.0, 0.6667, 1.0, 0.5, 0.5, 0.6667, 0.5, 0.6667, 0.6667, 0.5, 0.6667, 0.5, 0.6667, 0.6667, 0.6667, 0.6667, 0.8333, 0.5, 0.8333, 0.6667, 0.5, 0.8333, 0.5, 0.8333, 0.6667, 0.6667, 0.6667, 0.6667, 0.6667, 0.8333, 0.6667, 0.8333, 0.8333, 0.6667, 0.8333, 0.8333, 0.5, 1.0, 0.5, 1.0, 0.6667, 0.8333, 0.6667, 0.8333, 0.6667, 1.0, 0.6667, 1.0, 0.8333, 0.8333, 0.8333, 1.0, 0.3333, 1.0, 0.1667, 1.0, 0.1667, 1.0, 0.3333, 1.0, 0.5, 1.0, 0.3333, 1.0, 0.3333, 1.0, 0.5, 0.0, 0.6667, 0.0, 0.8333, 0.0, 0.8333, 0.0, 0.6667, 0.0, 0.5, 0.0, 0.6667, 0.0, 0.6667, 0.0, 0.5, 1.0, 0.8333, 1.0, 0.6667, 1.0, 0.6667, 1.0, 0.8333, 1.0, 1.0, 1.0, 0.8333, 1.0, 0.8333, 1.0, 1.0, 0.0, 0.1667, 0.0, 0.3333, 0.0, 0.3333, 0.0, 0.1667, 0.0, 0.0, 0.0, 0.1667, 0.0, 0.1667, 0.0, 0.0, 0.6667, 1.0, 0.8333, 1.0, 0.8333, 1.0, 0.6667, 1.0, 0.5, 1.0, 0.6667, 1.0, 0.6667, 1.0, 0.5, 1.0, 0.3333, 0.0, 0.1667, 0.0, 0.1667, 0.0, 0.3333, 0.0, 0.5, 0.0, 0.3333, 0.0, 0.3333, 0.0, 0.5, 0.0, 0.1667, 1.0, 0.3333, 1.0, 0.3333, 1.0, 0.1667, 1.0, 0.0, 1.0, 0.1667, 1.0, 0.1667, 1.0, 0.0, 1.0, 0.8333, 0.0, 0.6667, 0.0, 0.6667, 0.0, 0.8333, 0.0, 1.0, 0.0, 0.8333, 0.0, 0.8333, 0.0, 1.0, 0.0, 0.6667, 0.0, 0.5, 0.0, 0.5, 0.0, 0.6667, 0.0, 0.3333, 1.0, 0.5, 1.0, 0.5, 1.0, 0.3333, 1.0, 0.1667, 0.0, 0.0, 0.0, 0.0, 0.0, 0.1667, 0.0, 0.8333, 1.0, 1.0, 1.0, 1.0, 1.0, 0.8333, 1.0, 0.0, 0.3333, 0.0, 0.5, 0.0, 0.5, 0.0, 0.3333, 1.0, 0.6667, 1.0, 0.5, 1.0, 0.5, 1.0, 0.6667, 0.0, 0.8333, 0.0, 1.0, 0.0, 1.0, 0.0, 0.8333, 1.0, 0.1667, 1.0, 0.0, 1.0, 0.0, 1.0, 0.1667, 0.0, 0.6667, 0.0, 0.8333, 0.0, 0.8333, 0.0, 0.6667, 0.5, 0.0, 0.3333, 0.0, 0.3333, 0.0, 0.5, 0.0, 0.6667, 0.0, 0.5, 0.0, 0.5, 0.0, 0.6667, 0.0, 0.1667, 0.0, 0.0, 0.0, 0.0, 0.0, 0.1667, 0.0, 1.0, 0.5, 1.0, 0.3333, 1.0, 0.3333, 1.0, 0.5, 0.8333, 0.0, 0.6667, 0.0, 0.6667, 0.0, 0.8333, 0.0, 0.3333, 0.0, 0.1667, 0.0, 0.1667, 0.0, 0.3333, 0.0, 0.5, 1.0, 0.6667, 1.0, 0.6667, 1.0, 0.5, 1.0, 1.0, 0.6667, 1.0, 0.5, 1.0, 0.5, 1.0, 0.6667, 0.0, 0.0, 0.0, 0.1667, 0.0, 0.1667, 0.0, 0.0, 1.0, 0.1667, 1.0, 0.0, 1.0, 0.0, 1.0, 0.1667, 1.0, 0.8333, 1.0, 0.6667, 1.0, 0.6667, 1.0, 0.8333, 1.0, 0.0, 0.8333, 0.0, 0.8333, 0.0, 1.0, 0.0, 1.0, 0.3333, 1.0, 0.1667, 1.0, 0.1667, 1.0, 0.3333, 0.3333, 1.0, 0.5, 1.0, 0.5, 1.0, 0.3333, 1.0, 1.0, 1.0, 1.0, 0.8333, 1.0, 0.8333, 1.0, 1.0, 0.8333, 1.0, 1.0, 1.0, 1.0, 1.0, 0.8333, 1.0, 0.1667, 1.0, 0.3333, 1.0, 0.3333, 1.0, 0.1667, 1.0, 0.0, 1.0, 0.1667, 1.0, 0.1667, 1.0, 0.0, 1.0, 0.0, 0.3333, 0.0, 0.5, 0.0, 0.5, 0.0, 0.3333, 0.6667, 1.0, 0.8333, 1.0, 0.8333, 1.0, 0.6667, 1.0, 0.0, 0.8333, 0.0, 1.0, 0.0, 1.0, 0.0, 0.8333, 0.0, 0.5, 0.0, 0.6667, 0.0, 0.6667, 0.0, 0.5, 0.0, 0.1667, 0.0, 0.3333, 0.0, 0.3333, 0.0, 0.1667, 0.3333, 1.0, 0.5, 1.0, 0.5, 1.0, 0.3333, 1.0, 0.5, 1.0, 0.6667, 1.0, 0.6667, 1.0, 0.5, 1.0, 0.8333, 1.0, 1.0, 1.0, 1.0, 1.0, 0.8333, 1.0, 0.0, 0.0, 0.0, 0.1667, 0.0, 0.1667, 0.0, 0.0, 0.1667, 1.0, 0.3333, 1.0, 0.3333, 1.0, 0.1667, 1.0, 0.0, 0.3333, 0.0, 0.5, 0.0, 0.5, 0.0, 0.3333, 0.6667, 1.0, 0.8333, 1.0, 0.8333, 1.0, 0.6667, 1.0, 1.0, 0.0, 0.8333, 0.0, 0.8333, 0.0, 1.0, 0.0, 0.0, 0.8333, 0.0, 1.0, 0.0, 1.0, 0.0, 0.8333, 0.0, 0.1667, 0.0, 0.3333, 0.0, 0.3333, 0.0, 0.1667, 1.0, 1.0, 1.0, 0.8333, 1.0, 0.8333, 1.0, 1.0, 0.0, 0.6667, 0.0, 0.8333, 0.0, 0.8333, 0.0, 0.6667, 0.6667, 0.0, 0.5, 0.0, 0.5, 0.0, 0.6667, 0.0, 0.0, 1.0, 0.1667, 1.0, 0.1667, 1.0, 0.0, 1.0, 0.1667, 0.0, 0.0, 0.0, 0.0, 0.0, 0.1667, 0.0, 0.8333, 0.0, 0.6667, 0.0, 0.6667, 0.0, 0.8333, 0.0, 0.0, 0.5, 0.0, 0.6667, 0.0, 0.6667, 0.0, 0.5, 0.3333, 0.0, 0.1667, 0.0, 0.1667, 0.0, 0.3333, 0.0, 1.0, 0.6667, 1.0, 0.5, 1.0, 0.5, 1.0, 0.6667, 0.5, 0.0, 0.3333, 0.0, 0.3333, 0.0, 0.5, 0.0, 1.0, 0.1667, 1.0, 0.0, 1.0, 0.0, 1.0, 0.1667, 1.0, 0.8333, 1.0, 0.6667, 1.0, 0.6667, 1.0, 0.8333, 1.0, 0.5, 1.0, 0.3333, 1.0, 0.3333, 1.0, 0.5, 1.0, 0.3333, 1.0, 0.1667, 1.0, 0.1667, 1.0, 0.3333, 0.3333, 0.5, 0.3333, 0.6667, 0.3333, 0.6667, 0.3333, 0.3333, 0.1667, 0.3333, 0.1667, 0.3333, 0.3333, 0.3333, 0.1667, 0.3333, 0.1667, 0.1667, 0.1667, 0.1667, 0.1667, 0.3333, 0.1667, 0.1667, 0.3333, 0.1667, 0.3333, 0.3333, 0.1667, 0.3333, 0.3333, 0.1667, 0.5, 0.1667, 0.5, 0.3333, 0.3333, 0.3333, 0.1667, 0.6667, 0.1667, 0.5, 0.1667, 0.5, 0.1667, 0.6667, 0.5, 0.3333, 0.3333, 0.3333, 0.3333, 0.3333, 0.5, 0.3333, 0.5, 0.1667, 0.6667, 0.1667, 0.6667, 0.3333, 0.5, 0.3333, 0.5, 0.3333, 0.5, 0.1667, 0.5, 0.1667, 0.5, 0.3333, 0.6667, 0.3333, 0.5, 0.3333, 0.5, 0.3333, 0.5, 0.1667, 0.6667, 0.1667, 0.5, 0.1667, 0.1667, 0.6667, 0.3333, 0.6667, 0.3333, 0.8333, 0.1667, 0.8333, 0.3333, 0.5, 0.3333, 0.6667, 0.3333, 0.6667, 0.3333, 0.5, 0.3333, 0.8333, 0.1667, 0.8333, 0.1667, 0.8333, 0.3333, 0.8333, 0.3333, 0.6667, 0.3333, 0.8333, 0.3333, 0.8333, 0.3333, 0.6667, 0.1667, 0.6667, 0.3333, 0.6667, 0.3333, 0.6667, 0.1667, 0.6667, 0.1667, 0.8333, 0.1667, 0.6667, 0.1667, 0.6667, 0.1667, 0.8333, 0.3333, 0.6667, 0.3333, 0.8333, 0.3333, 0.8333, 0.3333, 0.6667, 0.1667, 0.6667, 0.3333, 0.6667, 0.3333, 0.6667, 0.1667, 0.6667, 0.1667, 0.8333, 0.1667, 0.6667, 0.1667, 0.6667, 0.1667, 0.8333, 0.1667, 0.5, 0.3333, 0.5, 0.3333, 0.6667, 0.1667, 0.6667, 0.1667, 0.6667, 0.1667, 0.5, 0.1667, 0.6667])
me_plane_001.materials.append(mat_wireframe)
me_plane_001.update()

# ---- objects
ob_plane = bpy.data.objects.new('Plane', me_plane)
ob_plane_001 = bpy.data.objects.new('Plane.001', me_plane_001)

# ---- transforms, parenting, visibility, modifiers, constraints
ob_plane.location = (0.0, 0.0, 0.0)
ob_plane.scale = (20.0, 20.0, 20.0)
ob_plane_001.location = (0.0, 0.0, 0.0)
ob_plane_001.scale = (20.0, 20.0, 20.0)
_m = ob_plane_001.modifiers.new('Wireframe', 'WIREFRAME')
_m.thickness = 0.01

# ---- collection membership
col_collection.objects.link(ob_plane)
col_collection.objects.link(ob_plane_001)

# ---- scene / render settings (as saved in the file)
scene.frame_start = 1; scene.frame_end = 250; scene.frame_set(1)
scene.render.engine = 'BLENDER_EEVEE_NEXT'
scene.cycles.sampling_pattern = 'TABULATED_SOBOL'
scene.view_settings.view_transform = 'Filmic'
bpy.context.view_layer.update()

# ---- added for rendering (the .blend has no active camera and no usable light): camera, sun
cam_auto = bpy.data.cameras.new('AutoCamera')
cam_auto.lens = 50.0
cam_auto.sensor_width = 36.0
cam_auto.clip_end = 1000.0
ob_auto_camera = bpy.data.objects.new('AutoCamera', cam_auto)
scene.collection.objects.link(ob_auto_camera)
ob_auto_camera.location = (55.791, -66.9493, 54.5828)
ob_auto_camera.rotation_euler = (1.09748, -7.21219e-08, 0.694738)
scene.camera = ob_auto_camera
light_auto_sun = bpy.data.lights.new('AutoSun', 'SUN')
light_auto_sun.energy = 3.0
light_auto_sun.angle = 0.0523599
ob_auto_sun = bpy.data.objects.new('AutoSun', light_auto_sun)
scene.collection.objects.link(ob_auto_sun)
ob_auto_sun.rotation_euler = (0.872665, 0.174533, 0.523599)
bpy.context.view_layer.update()
